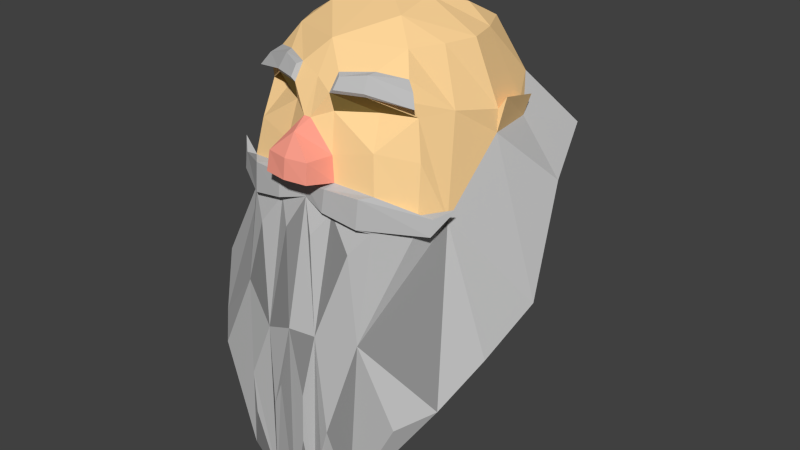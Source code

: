 # Source: DwarfHead01.blend  (saved by Blender 2.76.0; exported with 4.5.12 LTS)
import bpy
from mathutils import Matrix  # noqa: F401  (used for matrix-valued properties, if any)

bpy.ops.wm.read_factory_settings(use_empty=True)
scene = bpy.context.scene
scene.name = 'Scene'

# ---- collections
col_collection_1 = bpy.data.collections.new('Collection 1'); scene.collection.children.link(col_collection_1)

# ---- materials (node trees are filled in below, after node groups)
mat_dwarveskinmaterial01 = bpy.data.materials.new('DwarveSkinMaterial01')
mat_dwarveskinmaterial01.alpha_threshold = 0.0
mat_dwarveskinmaterial01.use_transparent_shadow = False
mat_dwarveskinmaterial01.diffuse_color = (1.0, 0.6724, 0.318, 1.0)
mat_dwarveskinmaterial01.roughness = 0.5
mat_dwarvebeardmaterial01 = bpy.data.materials.new('DwarveBeardMaterial01')
mat_dwarvebeardmaterial01.alpha_threshold = 0.0
mat_dwarvebeardmaterial01.use_transparent_shadow = False
mat_dwarvebeardmaterial01.diffuse_color = (0.5071, 0.5071, 0.5071, 1.0)
mat_dwarvebeardmaterial01.roughness = 0.5
mat_dwarvebeardmaterial01.specular_intensity = 0.8895
mat_dwarveaddmaterial01 = bpy.data.materials.new('DwarveAddMaterial01')
mat_dwarveaddmaterial01.alpha_threshold = 0.0
mat_dwarveaddmaterial01.use_transparent_shadow = False
mat_dwarveaddmaterial01.roughness = 0.5
mat_dwarveskinmaterial02 = bpy.data.materials.new('DwarveSkinMaterial02')
mat_dwarveskinmaterial02.alpha_threshold = 0.0
mat_dwarveskinmaterial02.use_transparent_shadow = False
mat_dwarveskinmaterial02.diffuse_color = (0.1989, 0.1348, 0.03839, 1.0)
mat_dwarveskinmaterial02.roughness = 0.5
mat_dwarvenosematerial01 = bpy.data.materials.new('DwarveNoseMaterial01')
mat_dwarvenosematerial01.alpha_threshold = 0.0
mat_dwarvenosematerial01.use_transparent_shadow = False
mat_dwarvenosematerial01.diffuse_color = (1.0, 0.3542, 0.2662, 1.0)
mat_dwarvenosematerial01.roughness = 0.5
mat_dwarvebeardmaterial02 = bpy.data.materials.new('DwarveBeardMaterial02')
mat_dwarvebeardmaterial02.alpha_threshold = 0.0
mat_dwarvebeardmaterial02.use_transparent_shadow = False
mat_dwarvebeardmaterial02.diffuse_color = (0.2668, 0.2668, 0.2668, 1.0)
mat_dwarvebeardmaterial02.roughness = 0.5

# ---- material node trees

# ---- world
world_world = bpy.data.worlds.new('World'); scene.world = world_world
world_world.color = (0.05088, 0.05088, 0.05088)
world_world.use_sun_shadow = False
world_world.sun_shadow_jitter_overblur = 0.0
world_world.cycles.sampling_method = 'MANUAL'
world_world.cycles.sample_map_resolution = 256

# ---- meshes
me_dh1 = bpy.data.meshes.new('DH1')
me_dh1.from_pydata([(-0.1609, -0.3828, 0.2004), (-0.08964, 0.08674, 0.09206), (-0.1844, -0.06068, -0.1599), (-0.08777, 0.08674, -0.09422), (0.1575, -0.3884, 0.2028), (0.1844, -0.06068, -0.1599), (0.08777, 0.08674, -0.09422), (-0.1414, -0.1058, 0.1349), (0.0, 0.08978, -0.1222), (0.0, 0.09219, 0.1302), (-0.002957, -0.08392, 0.1857), (-0.1239, 0.08674, -3.791e-09), (0.2458, -0.2427, 0.02332), (0.1239, 0.08674, -3.791e-09), (0.0, 0.1346, 0.021), (-1.39e-05, -0.3146, -0.01458), (-0.1609, -0.03278, 1.433e-09), (-0.1169, 0.0333, 0.1224), (0.1169, 0.0333, 0.1224), (0.0, 0.05019, 0.1576), (0.0, 0.01243, -0.1669), (0.1357, -0.04098, 0.1235), (0.1609, -0.03278, 1.433e-09), (-0.1357, -0.04098, 0.1235), (-0.1155, 0.01243, 0.1214), (0.1243, 0.01243, 0.1142), (0.1414, -0.1288, 0.1394), (0.06144, 0.08674, -0.1061), (0.03479, -0.5527, 0.2291), (0.0, 0.09219, 0.1302), (0.04268, -0.07483, 0.179), (0.03781, -0.2834, 0.2202), (0.04863, 0.1269, -5.549e-09), (0.02731, 0.03697, 0.1671), (0.03566, -0.04098, 0.1737), (0.02926, 0.01243, 0.1617), (-4.034e-09, -0.09254, -0.235), (0.0, 0.09219, 0.1302), (0.1414, -0.1058, 0.1349), (-0.06282, 0.08674, -0.1056), (-0.04155, -0.549, 0.2276), (-0.03286, 0.03697, 0.1651), (-0.0429, -0.04098, 0.1723), (-0.0352, 0.01243, 0.1598), (-0.04782, -0.1179, 0.1824), (0.03095, -0.06869, 0.2173), (-0.002957, -0.04044, 0.2186), (0.02934, -0.04044, 0.213), (-0.03814, -0.06869, 0.2164), (-0.0362, -0.04044, 0.2118), (-0.1112, 0.08674, -0.04711), (-0.2151, -0.1078, -0.0683), (0.1112, 0.08674, -0.04711), (0.0, 0.1168, -0.07179), (-0.1519, -0.03278, -0.07311), (0.1477, -0.01083, -0.06953), (1.287e-05, -0.2146, -0.1137), (-0.2359, -0.2898, 0.1149), (0.1112, 0.08674, 0.04711), (-0.1112, 0.08674, 0.04711), (0.2359, -0.2898, 0.1149), (0.1432, 0.01243, 0.06574), (0.1599, -0.1205, 0.0987), (-0.1599, -0.1205, 0.0987), (-0.1432, 0.01243, 0.06574), (-1.116e-05, -0.4376, 0.07229), (-0.002957, -0.06869, 0.2222), (-0.05031, -0.07483, 0.1778), (0.03683, -0.08083, 0.1922), (-0.1414, -0.1288, 0.1394), (-0.002957, -0.01075, 0.1999), (0.03486, -0.1124, 0.1961), (-0.04128, -0.1142, 0.1953), (-0.04343, -0.08083, 0.1911), (0.06856, -0.1079, -0.2068), (0.08964, 0.08674, 0.09206), (0.1013, -0.07927, 0.1718), (0.07177, 0.03697, 0.151), (0.09369, -0.027, 0.1627), (0.07688, 0.01243, 0.1305), (0.1002, -0.1285, 0.1767), (0.07398, 0.1118, -0.05095), (0.2151, -0.1078, -0.0683), (0.05713, 0.1164, 0.06646), (0.0877, -0.3705, 0.1234), (-0.07122, -0.1079, -0.2068), (-0.2458, -0.2427, 0.02332), (-0.07454, 0.03697, 0.15), (-0.09731, -0.027, 0.162), (-0.07985, 0.01243, 0.1295), (-0.1039, -0.1296, 0.1762), (-0.04914, 0.1269, -5.546e-09), (-0.07985, 0.01243, -0.1456), (-0.07427, 0.1119, -0.05079), (-0.09109, -0.3691, 0.1228), (-0.05823, 0.1163, 0.06611), (-0.08965, -0.1232, 0.1898), (-0.1051, -0.07927, 0.1712), (0.06627, -0.4174, 0.2332), (0.05356, -0.4612, 0.2333), (-0.07416, -0.4511, 0.2289), (-0.07885, -0.3867, 0.2267), (-4.159e-17, -0.2811, 0.2291), (0.0001359, -0.5707, 0.236), (-0.02982, -0.4138, 0.2348), (0.02565, -0.3751, 0.235), (0.02401, -0.4495, 0.2366), (-0.01237, -0.3717, 0.2378), (-5.754e-18, -0.1034, 0.1877), (0.02019, -0.1468, 0.2034), (0.0404, -0.1157, 0.1833), (0.07485, -0.1605, 0.1933), (-0.02231, -0.1477, 0.2032), (-0.04521, -0.2999, 0.222), (-0.07899, -0.162, 0.1929), (-0.1643, -0.1274, 0.1389), (0.1641, -0.1044, 0.1344), (0.08742, -0.08173, 0.1858), (0.08644, -0.1223, 0.1902), (-0.09072, -0.08173, 0.1852), (-0.1643, -0.1044, 0.1344), (0.1641, -0.1274, 0.1389), (-0.1861, -0.09115, 0.1144), (0.1858, -0.09115, 0.1144), (-0.107, 0.05684, 0.1114), (-0.1245, 0.01243, -0.115), (0.1245, 0.01243, -0.115), (0.107, 0.05684, 0.1114), (0.1616, 0.0, 0.0), (-0.1616, 0.0, 0.0), (0.02873, 0.05978, 0.1507), (-0.03324, 0.05978, 0.1491), (-0.1477, -0.01083, -0.06953), (0.0706, 0.06346, 0.1301), (0.07688, 0.01243, -0.1466), (-0.07255, 0.06346, 0.1293), (0.1208, 0.04568, 0.1205), (0.1308, 0.02904, 0.1298), (-0.07422, 0.04202, 0.1531), (-0.1313, 0.02904, 0.1297), (0.07146, 0.04202, 0.1541), (0.03376, 0.04202, 0.1677), (0.03467, 0.0567, 0.1572), (-0.03912, 0.0567, 0.1556), (-0.03888, 0.04202, 0.1659), (0.06792, 0.06136, 0.1414), (-0.07025, 0.06136, 0.1406), (-0.1213, 0.04568, 0.1204), (0.004891, 0.003245, 0.1783), (-0.006076, 0.003245, 0.1783), (0.172, 0.01714, -0.003367), (0.1519, -0.03278, -0.07311), (0.1622, -0.0005342, -0.07405), (-0.172, 0.01714, -0.003367), (-0.1622, -0.0005342, -0.07405), (0.09119, -0.5234, 0.2178), (0.1986, -0.3604, 0.1635), (0.09898, -0.2804, 0.2051), (-0.1986, -0.3604, 0.1635), (-0.09443, -0.5215, 0.2171), (-0.103, -0.257, 0.1999), (0.0001627, -0.1589, -0.2374)], [], [(132, 50, 3, 125), (134, 27, 6, 126), (61, 58, 75, 127), (135, 1, 124), (84, 156, 155), (95, 59, 1), (62, 38, 26), (76, 30, 68, 117), (83, 14, 9, 29), (65, 103, 40), (130, 29, 9, 19), (20, 39, 8), (102, 113, 104, 107), (51, 54, 125, 2), (74, 134, 126), (60, 62, 156), (82, 151, 22, 12), (57, 63, 16, 86), (53, 14, 32), (93, 50, 11, 91), (55, 52, 13, 128), (64, 59, 11, 129), (35, 33, 148), (89, 87, 24), (61, 18, 25), (62, 21, 38), (97, 88, 23, 7), (47, 70, 46), (54, 132, 125), (62, 61, 25, 21), (88, 89, 24), (34, 35, 148), (16, 129, 153), (63, 64, 129, 16), (160, 90, 69), (44, 90, 114), (78, 35, 34), (76, 78, 34, 30), (79, 77, 33, 35), (81, 53, 32), (159, 40, 100), (133, 75, 29, 130), (83, 29, 75), (117, 116, 38, 76), (65, 28, 103), (20, 8, 27), (108, 102, 31, 109), (149, 43, 42), (67, 10, 48), (149, 19, 41), (53, 91, 14), (51, 56, 15, 86), (103, 28, 106), (85, 20, 36), (92, 39, 20), (94, 65, 40, 159), (44, 108, 72), (14, 95, 37, 9), (19, 9, 37, 131), (45, 47, 46, 66), (66, 46, 49, 48), (66, 10, 45), (49, 67, 48), (70, 49, 46), (30, 47, 45), (85, 161, 56, 51), (8, 39, 53), (27, 53, 81), (126, 55, 151), (132, 54, 154), (126, 6, 52, 55), (74, 5, 82), (39, 3, 93), (27, 8, 53), (5, 126, 151, 82), (86, 16, 54, 51), (129, 11, 50, 132), (14, 91, 95), (86, 15, 65, 94), (23, 24, 64, 63), (22, 128, 61, 62), (7, 23, 63), (24, 17, 64), (124, 1, 59, 64), (69, 7, 63), (158, 63, 57), (12, 22, 62, 60), (32, 14, 83), (91, 11, 59, 95), (12, 60, 84), (128, 13, 58, 61), (30, 34, 47), (149, 42, 49, 70), (42, 67, 49), (10, 30, 45), (34, 148, 70, 47), (10, 66, 48), (71, 68, 10, 108), (118, 117, 68, 71), (108, 10, 73, 72), (10, 67, 73), (90, 44, 72, 96), (30, 10, 68), (108, 110, 71), (110, 80, 118, 71), (15, 12, 84, 65), (13, 32, 83, 58), (36, 74, 161), (6, 27, 81), (58, 83, 75), (127, 75, 133), (52, 81, 32, 13), (25, 77, 79), (38, 21, 78, 76), (21, 25, 78), (62, 26, 157), (56, 82, 12, 15), (36, 20, 74), (26, 121, 118, 80), (65, 84, 155, 28), (20, 27, 134), (7, 120, 119, 97), (72, 73, 119, 96), (86, 94, 57), (39, 93, 53), (2, 85, 51), (57, 94, 158), (125, 3, 39, 92), (2, 125, 85), (67, 97, 119, 73), (108, 44, 112), (42, 43, 88), (67, 42, 88, 97), (43, 41, 87, 89), (53, 93, 91), (31, 28, 99, 98), (95, 1, 37), (131, 37, 1, 135), (160, 159, 100, 101), (155, 157, 98), (28, 155, 98, 99), (40, 113, 101, 100), (113, 160, 101), (157, 31, 98), (113, 40, 104), (40, 103, 107, 104), (103, 102, 107), (102, 103, 106, 105), (31, 102, 105), (28, 31, 105, 106), (31, 110, 109), (111, 110, 31), (113, 112, 44), (113, 44, 114), (102, 108, 112, 113), (110, 108, 109), (160, 113, 114), (80, 110, 111), (31, 157, 111), (90, 160, 114), (157, 80, 111), (96, 119, 120, 115), (121, 116, 117, 118), (115, 120, 122), (96, 115, 69, 90), (69, 115, 122), (38, 116, 123), (26, 38, 123), (116, 121, 123), (120, 7, 122), (121, 26, 123), (7, 69, 122), (157, 156, 62), (157, 26, 80), (158, 160, 63), (69, 63, 160), (158, 94, 159), (156, 84, 60), (127, 133, 145, 136), (41, 131, 143, 144), (17, 124, 64), (19, 131, 41), (17, 87, 138, 139), (33, 130, 19), (135, 124, 147, 146), (61, 127, 18), (148, 33, 19), (41, 43, 149), (144, 143, 146, 138), (137, 136, 145, 140), (140, 145, 142, 141), (138, 146, 147, 139), (131, 135, 146, 143), (87, 41, 144, 138), (33, 77, 140, 141), (124, 17, 139, 147), (18, 127, 136, 137), (130, 33, 141, 142), (133, 130, 142, 145), (77, 18, 137, 140), (149, 148, 19), (70, 148, 149), (78, 25, 79), (24, 23, 88), (88, 43, 89), (35, 78, 79), (77, 25, 18), (24, 87, 17), (151, 152, 150, 22), (16, 153, 154, 54), (129, 132, 154, 153), (151, 55, 152), (128, 22, 150), (55, 128, 150, 152), (4, 155, 156), (4, 157, 155), (0, 158, 159), (0, 159, 160), (4, 156, 157), (0, 160, 158), (126, 5, 74), (74, 20, 134), (20, 85, 92), (85, 125, 92), (93, 3, 50), (81, 52, 6), (161, 85, 36), (161, 74, 82, 56)])
me_dh1.polygons.foreach_set('material_index', [0, 0, 0, 0, 5, 0, 0, 1, 0, 5, 0, 0, 1, 1, 1, 1, 1, 1, 0, 0, 0, 0, 0, 3, 0, 0, 0, 4, 0, 0, 0, 0, 0, 0, 1, 1, 0, 0, 3, 0, 5, 0, 0, 1, 5, 0, 1, 0, 4, 0, 0, 5, 5, 5, 0, 5, 1, 0, 0, 4, 4, 4, 4, 4, 4, 5, 0, 0, 0, 0, 0, 1, 0, 0, 1, 1, 0, 0, 5, 0, 0, 0, 0, 0, 0, 1, 1, 0, 0, 5, 0, 4, 4, 4, 4, 4, 4, 1, 1, 1, 1, 1, 1, 1, 1, 5, 0, 5, 0, 0, 0, 0, 3, 0, 0, 1, 5, 1, 1, 5, 0, 1, 1, 5, 0, 1, 5, 0, 1, 1, 1, 0, 0, 3, 0, 1, 0, 0, 1, 5, 1, 1, 1, 1, 5, 1, 5, 1, 5, 1, 1, 5, 1, 1, 5, 1, 5, 1, 1, 1, 1, 1, 1, 1, 1, 1, 1, 1, 1, 1, 1, 1, 5, 1, 1, 1, 5, 5, 1, 1, 0, 0, 1, 0, 1, 0, 0, 0, 1, 1, 1, 1, 1, 1, 1, 1, 1, 1, 1, 1, 0, 4, 0, 0, 0, 0, 0, 0, 0, 0, 0, 0, 0, 0, 1, 1, 1, 1, 1, 1, 5, 5, 1, 5, 0, 0, 5, 5])
me_dh1.materials.append(mat_dwarveskinmaterial01)
me_dh1.materials.append(mat_dwarvebeardmaterial01)
me_dh1.materials.append(mat_dwarveaddmaterial01)
me_dh1.materials.append(mat_dwarveskinmaterial02)
me_dh1.materials.append(mat_dwarvenosematerial01)
me_dh1.materials.append(mat_dwarvebeardmaterial02)
me_dh1.use_remesh_preserve_volume = False
me_dh1.use_remesh_preserve_attributes = False
me_dh1.use_mirror_vertex_groups = False
me_dh1.update()

# ---- objects
ob_dwarfhead01 = bpy.data.objects.new('DwarfHead01', me_dh1)

# ---- transforms, parenting, visibility, modifiers, constraints
ob_dwarfhead01.location = (0.0, 0.0, 0.0)
ob_dwarfhead01.rotation_euler = (1.571, -0.0, 0.0)
ob_dwarfhead01.lineart.crease_threshold = 0.0

# ---- collection membership
col_collection_1.objects.link(ob_dwarfhead01)

# ---- scene / render settings (as saved in the file)
scene.frame_start = 1; scene.frame_end = 250; scene.frame_set(0)
scene.render.engine = 'BLENDER_EEVEE_NEXT'
scene.render.resolution_percentage = 50
scene.render.dither_intensity = 0.0
scene.cycles.use_denoising = False
scene.cycles.samples = 10
scene.cycles.sampling_pattern = 'TABULATED_SOBOL'
scene.cycles.light_sampling_threshold = 0.0
scene.cycles.use_adaptive_sampling = False
scene.cycles.use_light_tree = False
scene.cycles.blur_glossy = 0.0
scene.cycles.pixel_filter_type = 'GAUSSIAN'
scene.cycles.sample_clamp_indirect = 0.0
scene.view_settings.view_transform = 'Standard'
bpy.context.view_layer.update()

# ---- added for rendering (the .blend has no active camera and no usable light): camera, sun
cam_auto = bpy.data.cameras.new('AutoCamera')
cam_auto.lens = 50.0
cam_auto.sensor_width = 36.0
cam_auto.clip_end = 1000.0
ob_auto_camera = bpy.data.objects.new('AutoCamera', cam_auto)
scene.collection.objects.link(ob_auto_camera)
ob_auto_camera.location = (0.908872, -1.09085, 0.50908)
ob_auto_camera.rotation_euler = (1.09748, -7.21219e-08, 0.694738)
scene.camera = ob_auto_camera
light_auto_sun = bpy.data.lights.new('AutoSun', 'SUN')
light_auto_sun.energy = 3.0
light_auto_sun.angle = 0.0523599
ob_auto_sun = bpy.data.objects.new('AutoSun', light_auto_sun)
scene.collection.objects.link(ob_auto_sun)
ob_auto_sun.rotation_euler = (0.872665, 0.174533, 0.523599)
bpy.context.view_layer.update()
